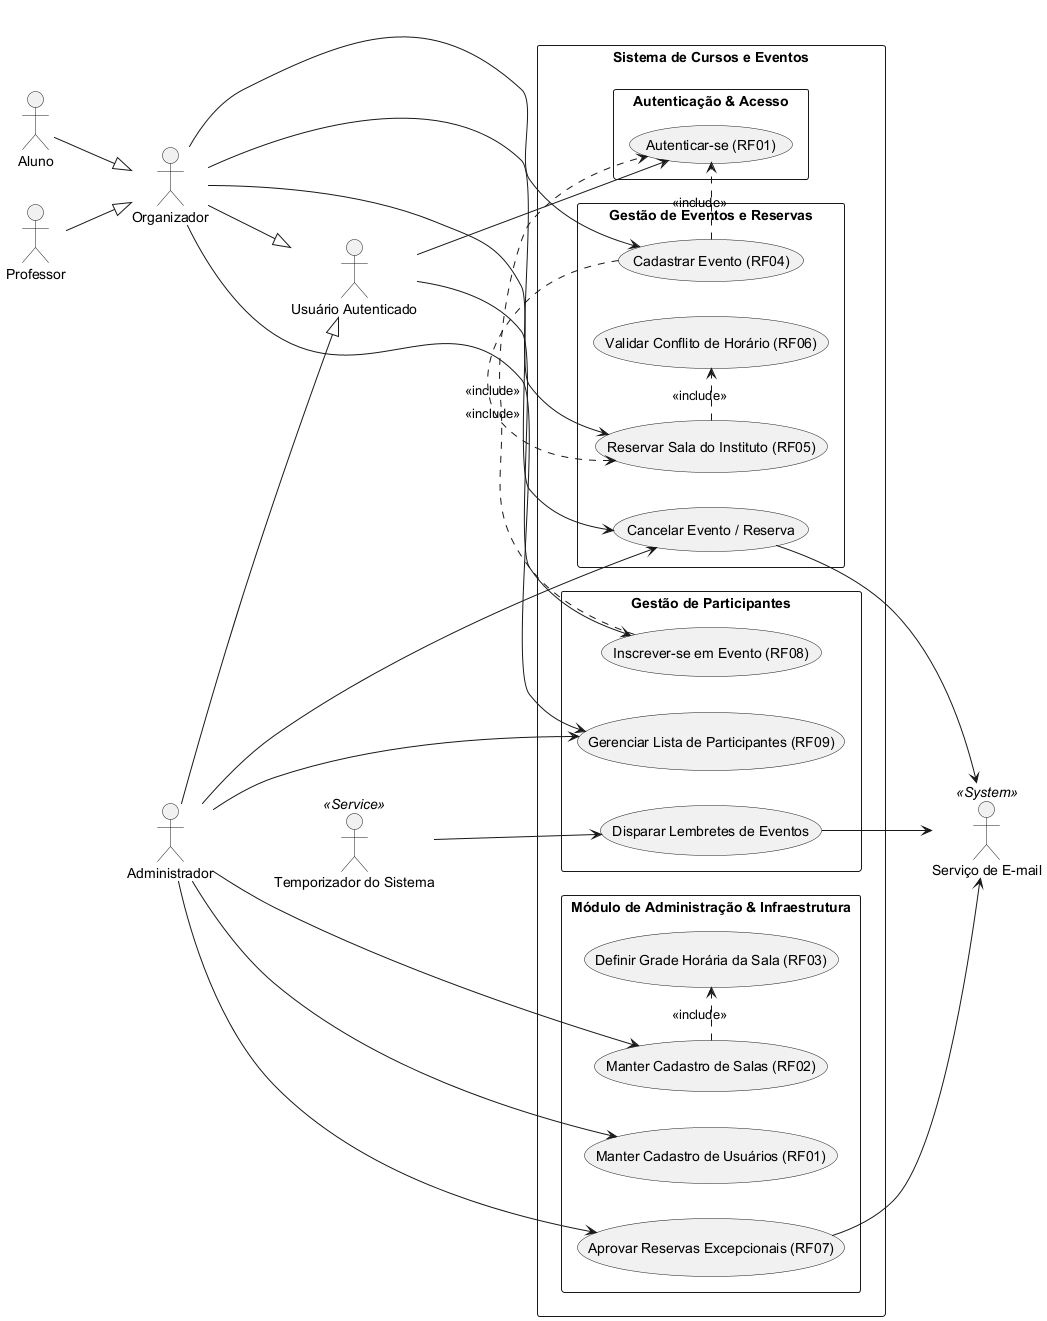

The diagram above was rendered by PlantUML. Its source (embedded in the PNG):
@startuml
left to right direction
skinparam packageStyle rectangle

actor "Usuário Autenticado" as usuario
actor "Organizador" as organizador
actor "Aluno" as aluno
actor "Professor" as prof
actor "Administrador" as admin
actor "Temporizador do Sistema" as timer <<Service>>
actor "Serviço de E-mail" as email <<System>>

' Especialização: Aluno e Professor podem organizar eventos (são Organizadores)
aluno --|> organizador
prof --|> organizador

' Organizador e Administrador SÃO tipos de Usuário Autenticado
organizador --|> usuario
admin --|> usuario

rectangle "Sistema de Cursos e Eventos" {

    rectangle "Autenticação & Acesso" {
        usecase "Autenticar-se (RF01)" as UC_Auth
    }

    rectangle "Gestão de Eventos e Reservas" {
        usecase "Validar Conflito de Horário (RF06)" as UC_Validar
        usecase "Reservar Sala do Instituto (RF05)" as UC_Reservar
        usecase "Cadastrar Evento (RF04)" as UC_Cadastrar
        usecase "Cancelar Evento / Reserva" as UC_Cancelar

        UC_Reservar .> UC_Validar : <<include>>
        UC_Cadastrar .> UC_Reservar : <<include>>
        UC_Cadastrar .> UC_Auth : <<include>>
    }

    rectangle "Gestão de Participantes" {
        usecase "Inscrever-se em Evento (RF08)" as UC_Inscrever
        usecase "Gerenciar Lista de Participantes (RF09)" as UC_GerenciarPart
        usecase "Disparar Lembretes de Eventos" as UC_Disparar

        UC_Inscrever .> UC_Auth : <<include>>
    }

    rectangle "Módulo de Administração & Infraestrutura" {
        usecase "Manter Cadastro de Salas (RF02)" as UC_Salas
        usecase "Definir Grade Horária da Sala (RF03)" as UC_Grade
        usecase "Manter Cadastro de Usuários (RF01)" as UC_Usuarios
        usecase "Aprovar Reservas Excepcionais (RF07)" as UC_Aprovar

        UC_Salas .> UC_Grade : <<include>>
    }
}

' Todo usuário autenticado se autentica e pode se inscrever em eventos (US02)
usuario --> UC_Auth
usuario --> UC_Inscrever

' Relacionamentos do Organizador (Aluno ou Professor) - US01, US05, US06, US07
organizador --> UC_Cadastrar
organizador --> UC_Reservar
organizador --> UC_Cancelar
organizador --> UC_GerenciarPart

' Relacionamentos do Temporizador e E-mail - US03
timer --> UC_Disparar
UC_Disparar --> email

' Notificações por e-mail: cancelamento (US06) e decisão de aprovação (US09)
UC_Cancelar --> email
UC_Aprovar --> email

' Relacionamentos do Administrador - US04, US06, US07, US08, US09
admin --> UC_Salas
admin --> UC_Usuarios
admin --> UC_Aprovar
admin --> UC_Cancelar
admin --> UC_GerenciarPart

@enduml